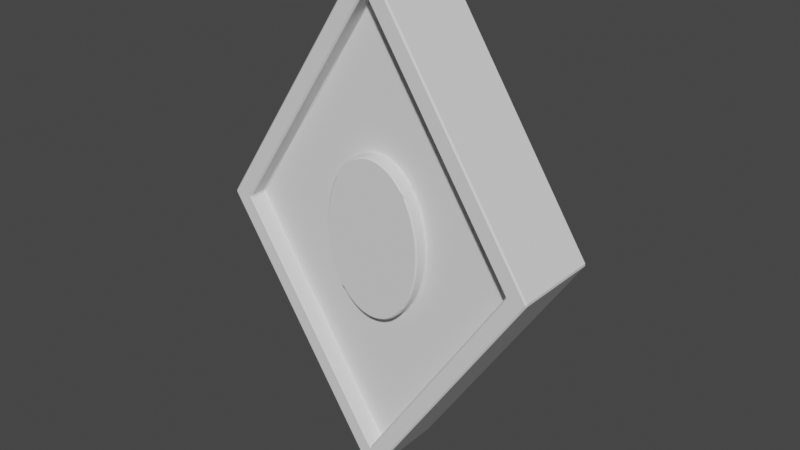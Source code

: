 # Source: coins.blend  (saved by Blender 2.83.18; exported with 4.5.12 LTS)
import bpy
from mathutils import Matrix  # noqa: F401  (used for matrix-valued properties, if any)

bpy.ops.wm.read_factory_settings(use_empty=True)
scene = bpy.context.scene
scene.name = 'Scene'

# ---- world
world_world = bpy.data.worlds.new('World'); scene.world = world_world
world_world.use_nodes = True; world_world.node_tree.nodes.clear()
_N = world_world.node_tree.nodes; _L = world_world.node_tree.links
n0 = _N.new('ShaderNodeOutputWorld'); n0.name = 'World Output'; n0.location = (300, 300)
n1 = _N.new('ShaderNodeBackground'); n1.name = 'Background'; n1.location = (10, 300)
n1.inputs[0].default_value = (0.05088, 0.05088, 0.05088, 1.0)
_L.new(n1.outputs[0], n0.inputs[0])
n0.is_active_output = True
world_world.color = (0.05088, 0.05088, 0.05088)
world_world.use_sun_shadow = False
world_world.sun_shadow_jitter_overblur = 0.0

# ---- meshes
me_cube = bpy.data.meshes.new('Cube')
me_cube.from_pydata([(0.9296, 0.2484, 0.0), (-3.199e-09, 0.2484, -1.414), (0.9296, -0.2484, 0.0), (-3.199e-09, -0.2484, -1.414), (-3.199e-09, 0.2484, 1.414), (-0.9296, 0.2484, 0.0), (-3.199e-09, -0.2484, 1.414), (-0.9296, -0.2484, 0.0), (-0.1549, 0.2484, -1.179), (-0.3099, 0.2484, -0.9428), (-0.4648, 0.2484, -0.7071), (-0.6197, 0.2484, -0.4714), (-0.7746, 0.2484, -0.2357), (0.7746, -0.2484, 0.2357), (0.6197, -0.2484, 0.4714), (0.4648, -0.2484, 0.7071), (0.3099, -0.2484, 0.9428), (0.1549, -0.2484, 1.179), (-0.7746, -0.2484, -0.2357), (-0.6197, -0.2484, -0.4714), (-0.4648, -0.2484, -0.7071), (-0.3099, -0.2484, -0.9428), (-0.1549, -0.2484, -1.179), (0.1549, 0.2484, 1.179), (0.3099, 0.2484, 0.9428), (0.4648, 0.2484, 0.7071), (0.6197, 0.2484, 0.4714), (0.7746, 0.2484, 0.2357), (0.7746, 0.2484, -0.2357), (0.6197, 0.2484, -0.4714), (0.4648, 0.2484, -0.7071), (0.3099, 0.2484, -0.9428), (0.1549, 0.2484, -1.179), (-0.7746, -0.2484, 0.2357), (-0.6197, -0.2484, 0.4714), (-0.4648, -0.2484, 0.7071), (-0.3099, -0.2484, 0.9428), (-0.1549, -0.2484, 1.179), (0.7746, -0.2484, -0.2357), (0.6197, -0.2484, -0.4714), (0.4648, -0.2484, -0.7071), (0.3099, -0.2484, -0.9428), (0.1549, -0.2484, -1.179), (-0.1549, 0.2484, 1.179), (-0.3099, 0.2484, 0.9428), (-0.4648, 0.2484, 0.7071), (-0.6197, 0.2484, 0.4714), (-0.7746, 0.2484, 0.2357), (-1.486e-09, 0.2484, 1.237), (-0.2033, 0.2484, 0.9279), (-0.4066, 0.2484, 0.6186), (-0.6099, 0.2484, 0.3093), (-0.8132, 0.2484, -3.722e-10), (0.2033, 0.2484, 0.9279), (-0.6099, 0.2484, -0.3093), (0.4066, 0.2484, 0.6186), (-0.4066, 0.2484, -0.6186), (0.6099, 0.2484, 0.3093), (-0.2033, 0.2484, -0.9279), (0.8132, 0.2484, -3.948e-08), (0.6099, 0.2484, -0.3093), (0.4066, 0.2484, -0.6186), (0.2033, 0.2484, -0.9279), (-2.719e-08, 0.2484, -1.237), (0.8132, -0.2484, -3.722e-10), (0.6099, -0.2484, -0.3093), (0.4066, -0.2484, -0.6186), (0.2033, -0.2484, -0.9279), (-1.486e-09, -0.2484, -1.237), (0.6099, -0.2484, 0.3093), (-0.2033, -0.2484, -0.9279), (0.4066, -0.2484, 0.6186), (-0.4066, -0.2484, -0.6186), (0.2033, -0.2484, 0.9279), (-0.6099, -0.2484, -0.3093), (-2.719e-08, -0.2484, 1.237), (-0.2033, -0.2484, 0.9279), (-0.4066, -0.2484, 0.6186), (-0.6099, -0.2484, 0.3093), (-0.8132, -0.2484, -3.948e-08), (-1.486e-09, 0.1506, 1.237), (-0.2033, 0.1506, 0.9279), (-0.4066, 0.1506, 0.6186), (-0.6099, 0.1506, 0.3093), (-0.8132, 0.1506, -3.722e-10), (0.2033, 0.1506, 0.9279), (-0.2033, 0.1506, 0.3093), (-0.6099, 0.1506, -0.3093), (0.4066, 0.1506, 0.6186), (0.2033, 0.1506, 0.3093), (-0.2033, 0.1506, -0.3093), (-0.4066, 0.1506, -0.6186), (0.6099, 0.1506, 0.3093), (0.2033, 0.1506, -0.3093), (-0.2033, 0.1506, -0.9279), (0.8132, 0.1506, -3.948e-08), (0.6099, 0.1506, -0.3093), (0.4066, 0.1506, -0.6186), (0.2033, 0.1506, -0.9279), (-2.719e-08, 0.1506, -1.237), (0.8132, -0.1506, -3.722e-10), (0.6099, -0.1506, -0.3093), (0.4066, -0.1506, -0.6186), (0.2033, -0.1506, -0.9279), (-1.486e-09, -0.1506, -1.237), (0.6099, -0.1506, 0.3093), (0.2033, -0.1506, -0.3093), (-0.2033, -0.1506, -0.9279), (0.4066, -0.1506, 0.6186), (0.2033, -0.1506, 0.3093), (-0.2033, -0.1506, -0.3093), (-0.4066, -0.1506, -0.6186), (0.2033, -0.1506, 0.9279), (-0.2033, -0.1506, 0.3093), (-0.6099, -0.1506, -0.3093), (-2.719e-08, -0.1506, 1.237), (-0.2033, -0.1506, 0.9279), (-0.4066, -0.1506, 0.6186), (-0.6099, -0.1506, 0.3093), (-0.8132, -0.1506, -3.948e-08), (-0.2033, 0.2239, 0.3093), (0.2033, 0.2239, 0.3093), (-1.434e-08, 0.2239, -3.722e-10), (-0.2033, 0.2239, -0.3093), (0.2033, 0.2239, -0.3093), (0.2033, -0.2239, -0.3093), (0.2033, -0.2239, 0.3093), (-1.486e-09, -0.2239, -1.993e-08), (-0.2033, -0.2239, -0.3093), (-0.2033, -0.2239, 0.3093), (0.2033, 0.1506, 0.3093), (-0.2033, 0.1506, 0.3093), (-0.2033, 0.1506, 0.9279), (0.2033, 0.1506, 0.9279), (0.1883, 0.1506, 0.3306), (0.1723, 0.1506, 0.3502), (0.1554, 0.1506, 0.368), (0.1378, 0.1506, 0.3839), (0.1194, 0.1506, 0.3979), (0.1005, 0.1506, 0.4098), (0.081, 0.1506, 0.4197), (0.06112, 0.1506, 0.4274), (0.04092, 0.1506, 0.433), (0.02051, 0.1506, 0.4363), (-4.912e-09, 0.1506, 0.4374), (-0.02051, 0.1506, 0.4363), (-0.04092, 0.1506, 0.433), (-0.06112, 0.1506, 0.4274), (-0.081, 0.1506, 0.4197), (-0.1005, 0.1506, 0.4098), (-0.1194, 0.1506, 0.3979), (-0.1378, 0.1506, 0.3839), (-0.1554, 0.1506, 0.368), (-0.1723, 0.1506, 0.3502), (-0.1883, 0.1506, 0.3306), (-0.2033, 0.1506, 0.3093), (-0.2033, 0.1506, -0.3093), (-0.6099, 0.1506, -0.3093), (-0.6099, 0.1506, 0.3093), (-0.2173, 0.1506, 0.2864), (-0.2302, 0.1506, 0.2621), (-0.2419, 0.1506, 0.2365), (-0.2523, 0.1506, 0.2096), (-0.2615, 0.1506, 0.1817), (-0.2694, 0.1506, 0.1529), (-0.2759, 0.1506, 0.1232), (-0.2809, 0.1506, 0.09298), (-0.2846, 0.1506, 0.06225), (-0.2868, 0.1506, 0.0312), (-0.2875, 0.1506, 3.722e-10), (-0.2868, 0.1506, -0.0312), (-0.2846, 0.1506, -0.06225), (-0.2809, 0.1506, -0.09298), (-0.2759, 0.1506, -0.1232), (-0.2694, 0.1506, -0.1529), (-0.2615, 0.1506, -0.1817), (-0.2523, 0.1506, -0.2096), (-0.2419, 0.1506, -0.2365), (-0.2302, 0.1506, -0.2621), (-0.2173, 0.1506, -0.2864), (0.2033, 0.1506, -0.3093), (0.2033, 0.1506, 0.3093), (0.6099, 0.1506, 0.3093), (0.6099, 0.1506, -0.3093), (0.2173, 0.1506, -0.2864), (0.2302, 0.1506, -0.2621), (0.2419, 0.1506, -0.2365), (0.2523, 0.1506, -0.2096), (0.2615, 0.1506, -0.1817), (0.2694, 0.1506, -0.1529), (0.2759, 0.1506, -0.1232), (0.2809, 0.1506, -0.09298), (0.2846, 0.1506, -0.06225), (0.2868, 0.1506, -0.0312), (0.2875, 0.1506, -2.478e-08), (0.2868, 0.1506, 0.0312), (0.2846, 0.1506, 0.06225), (0.2809, 0.1506, 0.09298), (0.2759, 0.1506, 0.1232), (0.2694, 0.1506, 0.1529), (0.2615, 0.1506, 0.1817), (0.2523, 0.1506, 0.2096), (0.2419, 0.1506, 0.2365), (0.2302, 0.1506, 0.2621), (0.2173, 0.1506, 0.2864), (-0.2033, 0.1506, -0.3093), (0.2033, 0.1506, -0.3093), (0.2033, 0.1506, -0.9279), (-0.2033, 0.1506, -0.9279), (-0.1883, 0.1506, -0.3306), (-0.1723, 0.1506, -0.3502), (-0.1554, 0.1506, -0.368), (-0.1378, 0.1506, -0.3839), (-0.1194, 0.1506, -0.3979), (-0.1005, 0.1506, -0.4098), (-0.081, 0.1506, -0.4197), (-0.06112, 0.1506, -0.4274), (-0.04092, 0.1506, -0.433), (-0.02051, 0.1506, -0.4363), (-1.165e-08, 0.1506, -0.4374), (0.02051, 0.1506, -0.4363), (0.04092, 0.1506, -0.433), (0.06112, 0.1506, -0.4274), (0.081, 0.1506, -0.4197), (0.1005, 0.1506, -0.4098), (0.1194, 0.1506, -0.3979), (0.1378, 0.1506, -0.3839), (0.1554, 0.1506, -0.368), (0.1723, 0.1506, -0.3502), (0.1883, 0.1506, -0.3306), (0.2033, -0.1506, 0.3093), (0.2033, -0.1506, -0.3093), (0.6099, -0.1506, -0.3093), (0.6099, -0.1506, 0.3093), (0.2173, -0.1506, 0.2864), (0.2302, -0.1506, 0.2621), (0.2419, -0.1506, 0.2365), (0.2523, -0.1506, 0.2096), (0.2615, -0.1506, 0.1817), (0.2694, -0.1506, 0.1529), (0.2759, -0.1506, 0.1232), (0.2809, -0.1506, 0.09298), (0.2846, -0.1506, 0.06225), (0.2868, -0.1506, 0.0312), (0.2875, -0.1506, -1.453e-08), (0.2868, -0.1506, -0.0312), (0.2846, -0.1506, -0.06225), (0.2809, -0.1506, -0.09298), (0.2759, -0.1506, -0.1232), (0.2694, -0.1506, -0.1529), (0.2615, -0.1506, -0.1817), (0.2523, -0.1506, -0.2096), (0.2419, -0.1506, -0.2365), (0.2302, -0.1506, -0.2621), (0.2173, -0.1506, -0.2864), (0.2033, -0.1506, -0.3093), (-0.2033, -0.1506, -0.3093), (-0.2033, -0.1506, -0.9279), (0.2033, -0.1506, -0.9279), (0.1883, -0.1506, -0.3306), (0.1723, -0.1506, -0.3502), (0.1554, -0.1506, -0.368), (0.1378, -0.1506, -0.3839), (0.1194, -0.1506, -0.3979), (0.1005, -0.1506, -0.4098), (0.081, -0.1506, -0.4197), (0.06112, -0.1506, -0.4274), (0.04092, -0.1506, -0.433), (0.02051, -0.1506, -0.4363), (4.883e-09, -0.1506, -0.4374), (-0.02051, -0.1506, -0.4363), (-0.04092, -0.1506, -0.433), (-0.06112, -0.1506, -0.4274), (-0.081, -0.1506, -0.4197), (-0.1005, -0.1506, -0.4098), (-0.1194, -0.1506, -0.3979), (-0.1378, -0.1506, -0.3839), (-0.1554, -0.1506, -0.368), (-0.1723, -0.1506, -0.3502), (-0.1883, -0.1506, -0.3306), (-0.2033, -0.1506, 0.3093), (0.2033, -0.1506, 0.3093), (0.2033, -0.1506, 0.9279), (-0.2033, -0.1506, 0.9279), (-0.1883, -0.1506, 0.3306), (-0.1723, -0.1506, 0.3502), (-0.1554, -0.1506, 0.368), (-0.1378, -0.1506, 0.3839), (-0.1194, -0.1506, 0.3979), (-0.1005, -0.1506, 0.4098), (-0.081, -0.1506, 0.4197), (-0.06112, -0.1506, 0.4274), (-0.04092, -0.1506, 0.433), (-0.02051, -0.1506, 0.4363), (-2.144e-08, -0.1506, 0.4374), (0.02051, -0.1506, 0.4363), (0.04092, -0.1506, 0.433), (0.06112, -0.1506, 0.4274), (0.081, -0.1506, 0.4197), (0.1005, -0.1506, 0.4098), (0.1194, -0.1506, 0.3979), (0.1378, -0.1506, 0.3839), (0.1554, -0.1506, 0.368), (0.1723, -0.1506, 0.3502), (0.1883, -0.1506, 0.3306), (-0.2033, -0.1506, -0.3093), (-0.2033, -0.1506, 0.3093), (-0.6099, -0.1506, 0.3093), (-0.6099, -0.1506, -0.3093), (-0.2173, -0.1506, -0.2864), (-0.2302, -0.1506, -0.2621), (-0.2419, -0.1506, -0.2365), (-0.2523, -0.1506, -0.2096), (-0.2615, -0.1506, -0.1817), (-0.2694, -0.1506, -0.1529), (-0.2759, -0.1506, -0.1232), (-0.2809, -0.1506, -0.09298), (-0.2846, -0.1506, -0.06225), (-0.2868, -0.1506, -0.0312), (-0.2875, -0.1506, -3.968e-08), (-0.2868, -0.1506, 0.0312), (-0.2846, -0.1506, 0.06225), (-0.2809, -0.1506, 0.09298), (-0.2759, -0.1506, 0.1232), (-0.2694, -0.1506, 0.1529), (-0.2615, -0.1506, 0.1817), (-0.2523, -0.1506, 0.2096), (-0.2419, -0.1506, 0.2365), (-0.2302, -0.1506, 0.2621), (-0.2173, -0.1506, 0.2864), (-0.2033, 0.2239, 0.3093), (0.2033, 0.2239, 0.3093), (-0.1883, 0.2239, 0.3306), (-0.1723, 0.2239, 0.3502), (-0.1554, 0.2239, 0.368), (-0.1378, 0.2239, 0.3839), (-0.1194, 0.2239, 0.3979), (-0.1005, 0.2239, 0.4098), (-0.081, 0.2239, 0.4197), (-0.06112, 0.2239, 0.4274), (-0.04092, 0.2239, 0.433), (-0.02051, 0.2239, 0.4363), (-4.912e-09, 0.2239, 0.4374), (0.02051, 0.2239, 0.4363), (0.04092, 0.2239, 0.433), (0.06112, 0.2239, 0.4274), (0.081, 0.2239, 0.4197), (0.1005, 0.2239, 0.4098), (0.1194, 0.2239, 0.3979), (0.1378, 0.2239, 0.3839), (0.1554, 0.2239, 0.368), (0.1723, 0.2239, 0.3502), (0.1883, 0.2239, 0.3306), (-0.2033, 0.2239, -0.3093), (-0.2033, 0.2239, 0.3093), (-0.2173, 0.2239, -0.2864), (-0.2302, 0.2239, -0.2621), (-0.2419, 0.2239, -0.2365), (-0.2523, 0.2239, -0.2096), (-0.2615, 0.2239, -0.1817), (-0.2694, 0.2239, -0.1529), (-0.2759, 0.2239, -0.1232), (-0.2809, 0.2239, -0.09298), (-0.2846, 0.2239, -0.06225), (-0.2868, 0.2239, -0.0312), (-0.2875, 0.2239, 3.722e-10), (-0.2868, 0.2239, 0.0312), (-0.2846, 0.2239, 0.06225), (-0.2809, 0.2239, 0.09298), (-0.2759, 0.2239, 0.1232), (-0.2694, 0.2239, 0.1529), (-0.2615, 0.2239, 0.1817), (-0.2523, 0.2239, 0.2096), (-0.2419, 0.2239, 0.2365), (-0.2302, 0.2239, 0.2621), (-0.2173, 0.2239, 0.2864), (0.2033, 0.2239, 0.3093), (0.2033, 0.2239, -0.3093), (0.2173, 0.2239, 0.2864), (0.2302, 0.2239, 0.2621), (0.2419, 0.2239, 0.2365), (0.2523, 0.2239, 0.2096), (0.2615, 0.2239, 0.1817), (0.2694, 0.2239, 0.1529), (0.2759, 0.2239, 0.1232), (0.2809, 0.2239, 0.09298), (0.2846, 0.2239, 0.06225), (0.2868, 0.2239, 0.0312), (0.2875, 0.2239, -2.478e-08), (0.2868, 0.2239, -0.0312), (0.2846, 0.2239, -0.06225), (0.2809, 0.2239, -0.09298), (0.2759, 0.2239, -0.1232), (0.2694, 0.2239, -0.1529), (0.2615, 0.2239, -0.1817), (0.2523, 0.2239, -0.2096), (0.2419, 0.2239, -0.2365), (0.2302, 0.2239, -0.2621), (0.2173, 0.2239, -0.2864), (0.2033, 0.2239, -0.3093), (-0.2033, 0.2239, -0.3093), (0.1883, 0.2239, -0.3306), (0.1723, 0.2239, -0.3502), (0.1554, 0.2239, -0.368), (0.1378, 0.2239, -0.3839), (0.1194, 0.2239, -0.3979), (0.1005, 0.2239, -0.4098), (0.081, 0.2239, -0.4197), (0.06112, 0.2239, -0.4274), (0.04092, 0.2239, -0.433), (0.02051, 0.2239, -0.4363), (-1.165e-08, 0.2239, -0.4374), (-0.02051, 0.2239, -0.4363), (-0.04092, 0.2239, -0.433), (-0.06112, 0.2239, -0.4274), (-0.081, 0.2239, -0.4197), (-0.1005, 0.2239, -0.4098), (-0.1194, 0.2239, -0.3979), (-0.1378, 0.2239, -0.3839), (-0.1554, 0.2239, -0.368), (-0.1723, 0.2239, -0.3502), (-0.1883, 0.2239, -0.3306), (0.2033, -0.2239, -0.3093), (0.2033, -0.2239, 0.3093), (0.2173, -0.2239, -0.2864), (0.2302, -0.2239, -0.2621), (0.2419, -0.2239, -0.2365), (0.2523, -0.2239, -0.2096), (0.2615, -0.2239, -0.1817), (0.2694, -0.2239, -0.1529), (0.2759, -0.2239, -0.1232), (0.2809, -0.2239, -0.09298), (0.2846, -0.2239, -0.06225), (0.2868, -0.2239, -0.0312), (0.2875, -0.2239, -1.453e-08), (0.2868, -0.2239, 0.0312), (0.2846, -0.2239, 0.06225), (0.2809, -0.2239, 0.09298), (0.2759, -0.2239, 0.1232), (0.2694, -0.2239, 0.1529), (0.2615, -0.2239, 0.1817), (0.2523, -0.2239, 0.2096), (0.2419, -0.2239, 0.2365), (0.2302, -0.2239, 0.2621), (0.2173, -0.2239, 0.2864), (-0.2033, -0.2239, -0.3093), (0.2033, -0.2239, -0.3093), (-0.1883, -0.2239, -0.3306), (-0.1723, -0.2239, -0.3502), (-0.1554, -0.2239, -0.368), (-0.1378, -0.2239, -0.3839), (-0.1194, -0.2239, -0.3979), (-0.1005, -0.2239, -0.4098), (-0.081, -0.2239, -0.4197), (-0.06112, -0.2239, -0.4274), (-0.04092, -0.2239, -0.433), (-0.02051, -0.2239, -0.4363), (4.883e-09, -0.2239, -0.4374), (0.02051, -0.2239, -0.4363), (0.04092, -0.2239, -0.433), (0.06112, -0.2239, -0.4274), (0.081, -0.2239, -0.4197), (0.1005, -0.2239, -0.4098), (0.1194, -0.2239, -0.3979), (0.1378, -0.2239, -0.3839), (0.1554, -0.2239, -0.368), (0.1723, -0.2239, -0.3502), (0.1883, -0.2239, -0.3306), (0.2033, -0.2239, 0.3093), (-0.2033, -0.2239, 0.3093), (0.1883, -0.2239, 0.3306), (0.1723, -0.2239, 0.3502), (0.1554, -0.2239, 0.368), (0.1378, -0.2239, 0.3839), (0.1194, -0.2239, 0.3979), (0.1005, -0.2239, 0.4098), (0.081, -0.2239, 0.4197), (0.06112, -0.2239, 0.4274), (0.04092, -0.2239, 0.433), (0.02051, -0.2239, 0.4363), (-2.144e-08, -0.2239, 0.4374), (-0.02051, -0.2239, 0.4363), (-0.04092, -0.2239, 0.433), (-0.06112, -0.2239, 0.4274), (-0.081, -0.2239, 0.4197), (-0.1005, -0.2239, 0.4098), (-0.1194, -0.2239, 0.3979), (-0.1378, -0.2239, 0.3839), (-0.1554, -0.2239, 0.368), (-0.1723, -0.2239, 0.3502), (-0.1883, -0.2239, 0.3306), (-0.2033, -0.2239, 0.3093), (-0.2033, -0.2239, -0.3093), (-0.2173, -0.2239, 0.2864), (-0.2302, -0.2239, 0.2621), (-0.2419, -0.2239, 0.2365), (-0.2523, -0.2239, 0.2096), (-0.2615, -0.2239, 0.1817), (-0.2694, -0.2239, 0.1529), (-0.2759, -0.2239, 0.1232), (-0.2809, -0.2239, 0.09298), (-0.2846, -0.2239, 0.06225), (-0.2868, -0.2239, 0.0312), (-0.2875, -0.2239, -3.968e-08), (-0.2868, -0.2239, -0.0312), (-0.2846, -0.2239, -0.06225), (-0.2809, -0.2239, -0.09298), (-0.2759, -0.2239, -0.1232), (-0.2694, -0.2239, -0.1529), (-0.2615, -0.2239, -0.1817), (-0.2523, -0.2239, -0.2096), (-0.2419, -0.2239, -0.2365), (-0.2302, -0.2239, -0.2621), (-0.2173, -0.2239, -0.2864)], [], [(23, 4, 6, 17), (75, 17, 6, 37), (37, 6, 4, 43), (8, 1, 3, 22), (28, 0, 2, 38), (59, 27, 0, 28), (43, 4, 23, 48), (48, 23, 24, 53), (53, 24, 25, 55), (55, 25, 26, 57), (57, 26, 27, 59), (5, 12, 18, 7), (12, 11, 19, 18), (11, 10, 20, 19), (10, 9, 21, 20), (9, 8, 22, 21), (38, 2, 13, 64), (64, 13, 14, 69), (69, 14, 15, 71), (71, 15, 16, 73), (73, 16, 17, 75), (0, 27, 13, 2), (27, 26, 14, 13), (26, 25, 15, 14), (25, 24, 16, 15), (24, 23, 17, 16), (19, 74, 79, 18), (59, 60, 96, 95), (76, 77, 117, 116), (72, 70, 107, 111), (75, 76, 116, 115), (20, 72, 74, 19), (71, 73, 112, 108), (56, 54, 87, 91), (52, 51, 83, 84), (55, 57, 92, 88), (21, 70, 72, 20), (51, 50, 82, 83), (68, 67, 103, 104), (50, 49, 81, 82), (64, 69, 105, 100), (22, 68, 70, 21), (74, 72, 111, 114), (67, 66, 102, 103), (49, 48, 80, 81), (73, 75, 115, 112), (3, 42, 68, 22), (42, 41, 67, 68), (41, 40, 66, 67), (40, 39, 65, 66), (39, 38, 64, 65), (9, 58, 63, 8), (66, 65, 101, 102), (48, 53, 85, 80), (58, 56, 91, 94), (65, 64, 100, 101), (10, 56, 58, 9), (57, 59, 95, 92), (70, 68, 104, 107), (62, 63, 99, 98), (69, 71, 108, 105), (11, 54, 56, 10), (79, 74, 114, 119), (61, 62, 98, 97), (54, 52, 84, 87), (78, 79, 119, 118), (12, 52, 54, 11), (60, 61, 97, 96), (53, 55, 88, 85), (63, 58, 94, 99), (77, 78, 118, 117), (5, 47, 52, 12), (47, 46, 51, 52), (46, 45, 50, 51), (45, 44, 49, 50), (44, 43, 48, 49), (8, 63, 32, 1), (63, 62, 31, 32), (62, 61, 30, 31), (61, 60, 29, 30), (60, 59, 28, 29), (1, 32, 42, 3), (32, 31, 41, 42), (31, 30, 40, 41), (30, 29, 39, 40), (29, 28, 38, 39), (7, 33, 47, 5), (33, 34, 46, 47), (34, 35, 45, 46), (35, 36, 44, 45), (36, 37, 43, 44), (18, 79, 33, 7), (79, 78, 34, 33), (78, 77, 35, 34), (77, 76, 36, 35), (76, 75, 37, 36), (305, 110, 128, 492), (111, 110, 305, 308, 114), (113, 306, 491, 129), (280, 113, 129, 469), (114, 308, 307, 118, 119), (93, 206, 399, 124), (255, 106, 125, 446), (109, 281, 468, 126), (103, 102, 106, 255, 258), (101, 100, 105, 233, 232), (109, 108, 112, 282, 281), (102, 101, 232, 231, 106), (107, 257, 256, 110, 111), (110, 256, 445, 128), (230, 109, 126, 423), (106, 231, 422, 125), (205, 90, 123, 400), (91, 90, 205, 208, 94), (89, 181, 376, 121), (180, 93, 124, 377), (94, 208, 207, 98, 99), (207, 206, 93, 97, 98), (83, 82, 86, 155, 158), (183, 182, 92, 95, 96), (89, 88, 92, 182, 181), (84, 83, 158, 157, 87), (93, 180, 183, 96, 97), (82, 81, 132, 131, 86), (90, 156, 353, 123), (155, 86, 120, 354), (86, 131, 330, 120), (130, 133, 85, 88, 89), (128, 127, 129, 491, 493, 494, 495, 496, 497, 498, 499, 500, 501, 502, 503, 504, 505, 506, 507, 508, 509, 510, 511, 512, 513, 492), (127, 126, 468, 470, 471, 472, 473, 474, 475, 476, 477, 478, 479, 480, 481, 482, 483, 484, 485, 486, 487, 488, 489, 490, 469, 129), (445, 447, 448, 449, 450, 451, 452, 453, 454, 455, 456, 457, 458, 459, 460, 461, 462, 463, 464, 465, 466, 467, 446, 125, 127, 128), (125, 422, 424, 425, 426, 427, 428, 429, 430, 431, 432, 433, 434, 435, 436, 437, 438, 439, 440, 441, 442, 443, 444, 423, 126, 127), (123, 122, 124, 399, 401, 402, 403, 404, 405, 406, 407, 408, 409, 410, 411, 412, 413, 414, 415, 416, 417, 418, 419, 420, 421, 400), (122, 121, 376, 378, 379, 380, 381, 382, 383, 384, 385, 386, 387, 388, 389, 390, 391, 392, 393, 394, 395, 396, 397, 398, 377, 124), (353, 355, 356, 357, 358, 359, 360, 361, 362, 363, 364, 365, 366, 367, 368, 369, 370, 371, 372, 373, 374, 375, 354, 120, 122, 123), (120, 330, 332, 333, 334, 335, 336, 337, 338, 339, 340, 341, 342, 343, 344, 345, 346, 347, 348, 349, 350, 351, 352, 331, 121, 122), (230, 233, 105, 108, 109), (113, 280, 283, 116, 117), (283, 282, 112, 115, 116), (104, 103, 258, 257, 107), (87, 157, 156, 90, 91), (307, 306, 113, 117, 118), (130, 89, 121, 331), (130, 134, 135, 136, 137, 138, 139, 140, 141, 142, 143, 144, 145, 146, 147, 148, 149, 150, 151, 152, 153, 154, 131, 132, 133), (155, 159, 160, 161, 162, 163, 164, 165, 166, 167, 168, 169, 170, 171, 172, 173, 174, 175, 176, 177, 178, 179, 156, 157, 158), (180, 184, 185, 186, 187, 188, 189, 190, 191, 192, 193, 194, 195, 196, 197, 198, 199, 200, 201, 202, 203, 204, 181, 182, 183), (205, 209, 210, 211, 212, 213, 214, 215, 216, 217, 218, 219, 220, 221, 222, 223, 224, 225, 226, 227, 228, 229, 206, 207, 208), (230, 234, 235, 236, 237, 238, 239, 240, 241, 242, 243, 244, 245, 246, 247, 248, 249, 250, 251, 252, 253, 254, 231, 232, 233), (255, 259, 260, 261, 262, 263, 264, 265, 266, 267, 268, 269, 270, 271, 272, 273, 274, 275, 276, 277, 278, 279, 256, 257, 258), (280, 284, 285, 286, 287, 288, 289, 290, 291, 292, 293, 294, 295, 296, 297, 298, 299, 300, 301, 302, 303, 304, 281, 282, 283), (305, 309, 310, 311, 312, 313, 314, 315, 316, 317, 318, 319, 320, 321, 322, 323, 324, 325, 326, 327, 328, 329, 306, 307, 308), (255, 446, 467, 259), (259, 467, 466, 260), (260, 466, 465, 261), (261, 465, 464, 262), (262, 464, 463, 263), (263, 463, 462, 264), (264, 462, 461, 265), (265, 461, 460, 266), (266, 460, 459, 267), (267, 459, 458, 268), (268, 458, 457, 269), (269, 457, 456, 270), (270, 456, 455, 271), (271, 455, 454, 272), (272, 454, 453, 273), (273, 453, 452, 274), (274, 452, 451, 275), (275, 451, 450, 276), (276, 450, 449, 277), (277, 449, 448, 278), (278, 448, 447, 279), (279, 447, 445, 256), (205, 400, 421, 209), (209, 421, 420, 210), (210, 420, 419, 211), (211, 419, 418, 212), (212, 418, 417, 213), (213, 417, 416, 214), (214, 416, 415, 215), (215, 415, 414, 216), (216, 414, 413, 217), (217, 413, 412, 218), (218, 412, 411, 219), (219, 411, 410, 220), (220, 410, 409, 221), (221, 409, 408, 222), (222, 408, 407, 223), (223, 407, 406, 224), (224, 406, 405, 225), (225, 405, 404, 226), (226, 404, 403, 227), (227, 403, 402, 228), (228, 402, 401, 229), (229, 401, 399, 206), (330, 131, 154, 332), (332, 154, 153, 333), (333, 153, 152, 334), (334, 152, 151, 335), (335, 151, 150, 336), (336, 150, 149, 337), (337, 149, 148, 338), (338, 148, 147, 339), (339, 147, 146, 340), (340, 146, 145, 341), (341, 145, 144, 342), (342, 144, 143, 343), (343, 143, 142, 344), (344, 142, 141, 345), (345, 141, 140, 346), (346, 140, 139, 347), (347, 139, 138, 348), (348, 138, 137, 349), (349, 137, 136, 350), (350, 136, 135, 351), (351, 135, 134, 352), (352, 134, 130, 331), (353, 156, 179, 355), (355, 179, 178, 356), (356, 178, 177, 357), (357, 177, 176, 358), (358, 176, 175, 359), (359, 175, 174, 360), (360, 174, 173, 361), (361, 173, 172, 362), (362, 172, 171, 363), (363, 171, 170, 364), (364, 170, 169, 365), (365, 169, 168, 366), (366, 168, 167, 367), (367, 167, 166, 368), (368, 166, 165, 369), (369, 165, 164, 370), (370, 164, 163, 371), (371, 163, 162, 372), (372, 162, 161, 373), (373, 161, 160, 374), (374, 160, 159, 375), (375, 159, 155, 354), (376, 181, 204, 378), (378, 204, 203, 379), (379, 203, 202, 380), (380, 202, 201, 381), (381, 201, 200, 382), (382, 200, 199, 383), (383, 199, 198, 384), (384, 198, 197, 385), (385, 197, 196, 386), (386, 196, 195, 387), (387, 195, 194, 388), (388, 194, 193, 389), (389, 193, 192, 390), (390, 192, 191, 391), (391, 191, 190, 392), (392, 190, 189, 393), (393, 189, 188, 394), (394, 188, 187, 395), (395, 187, 186, 396), (396, 186, 185, 397), (397, 185, 184, 398), (398, 184, 180, 377), (422, 231, 254, 424), (424, 254, 253, 425), (425, 253, 252, 426), (426, 252, 251, 427), (427, 251, 250, 428), (428, 250, 249, 429), (429, 249, 248, 430), (430, 248, 247, 431), (431, 247, 246, 432), (432, 246, 245, 433), (433, 245, 244, 434), (434, 244, 243, 435), (435, 243, 242, 436), (436, 242, 241, 437), (437, 241, 240, 438), (438, 240, 239, 439), (439, 239, 238, 440), (440, 238, 237, 441), (441, 237, 236, 442), (442, 236, 235, 443), (443, 235, 234, 444), (444, 234, 230, 423), (491, 306, 329, 493), (493, 329, 328, 494), (494, 328, 327, 495), (495, 327, 326, 496), (496, 326, 325, 497), (497, 325, 324, 498), (498, 324, 323, 499), (499, 323, 322, 500), (500, 322, 321, 501), (501, 321, 320, 502), (502, 320, 319, 503), (503, 319, 318, 504), (504, 318, 317, 505), (505, 317, 316, 506), (506, 316, 315, 507), (507, 315, 314, 508), (508, 314, 313, 509), (509, 313, 312, 510), (510, 312, 311, 511), (511, 311, 310, 512), (512, 310, 309, 513), (513, 309, 305, 492), (468, 281, 304, 470), (470, 304, 303, 471), (471, 303, 302, 472), (472, 302, 301, 473), (473, 301, 300, 474), (474, 300, 299, 475), (475, 299, 298, 476), (476, 298, 297, 477), (477, 297, 296, 478), (478, 296, 295, 479), (479, 295, 294, 480), (480, 294, 293, 481), (481, 293, 292, 482), (482, 292, 291, 483), (483, 291, 290, 484), (484, 290, 289, 485), (485, 289, 288, 486), (486, 288, 287, 487), (487, 287, 286, 488), (488, 286, 285, 489), (489, 285, 284, 490), (490, 284, 280, 469), (81, 80, 85, 133, 132)])
_uv = me_cube.uv_layers.new(name='UVMap')
_uv.uv.foreach_set('vector', [0.8333, 0.5, 0.875, 0.5, 0.875, 0.75, 0.8333, 0.75, 0.5833, 0.9583, 0.625, 0.9583, 0.625, 1.0, 0.5833, 1.0, 0.5833, 0.0, 0.625, 0.0, 0.625, 0.25, 0.5833, 0.25, 0.3333, 0.5, 0.375, 0.5, 0.375, 0.75, 0.3333, 0.75, 0.5833, 0.5, 0.625, 0.5, 0.625, 0.75, 0.5833, 0.75, 0.5833, 0.4583, 0.625, 0.4583, 0.625, 0.5, 0.5833, 0.5, 0.5833, 0.25, 0.625, 0.25, 0.625, 0.2917, 0.5833, 0.2917, 0.5833, 0.2917, 0.625, 0.2917, 0.625, 0.3333, 0.5833, 0.3333, 0.5833, 0.3333, 0.625, 0.3333, 0.625, 0.375, 0.5833, 0.375, 0.5833, 0.375, 0.625, 0.375, 0.625, 0.4167, 0.5833, 0.4167, 0.5833, 0.4167, 0.625, 0.4167, 0.625, 0.4583, 0.5833, 0.4583, 0.125, 0.5, 0.1667, 0.5, 0.1667, 0.75, 0.125, 0.75, 0.1667, 0.5, 0.2083, 0.5, 0.2083, 0.75, 0.1667, 0.75, 0.2083, 0.5, 0.25, 0.5, 0.25, 0.75, 0.2083, 0.75, 0.25, 0.5, 0.2917, 0.5, 0.2917, 0.75, 0.25, 0.75, 0.2917, 0.5, 0.3333, 0.5, 0.3333, 0.75, 0.2917, 0.75, 0.5833, 0.75, 0.625, 0.75, 0.625, 0.7917, 0.5833, 0.7917, 0.5833, 0.7917, 0.625, 0.7917, 0.625, 0.8333, 0.5833, 0.8333, 0.5833, 0.8333, 0.625, 0.8333, 0.625, 0.875, 0.5833, 0.875, 0.5833, 0.875, 0.625, 0.875, 0.625, 0.9167, 0.5833, 0.9167, 0.5833, 0.9167, 0.625, 0.9167, 0.625, 0.9583, 0.5833, 0.9583, 0.625, 0.5, 0.6667, 0.5, 0.6667, 0.75, 0.625, 0.75, 0.6667, 0.5, 0.7083, 0.5, 0.7083, 0.75, 0.6667, 0.75, 0.7083, 0.5, 0.75, 0.5, 0.75, 0.75, 0.7083, 0.75, 0.75, 0.5, 0.7917, 0.5, 0.7917, 0.75, 0.75, 0.75, 0.7917, 0.5, 0.8333, 0.5, 0.8333, 0.75, 0.7917, 0.75, 0.375, 0.9167, 0.4167, 0.9167, 0.4167, 0.9583, 0.375, 0.9583, 0.5833, 0.4583, 0.5417, 0.4583, 0.5417, 0.4583, 0.5833, 0.4583, 0.5417, 0.9583, 0.5, 0.9583, 0.5, 0.9583, 0.5417, 0.9583, 0.4167, 0.875, 0.4167, 0.8333, 0.4167, 0.8333, 0.4167, 0.875, 0.5833, 0.9583, 0.5417, 0.9583, 0.5417, 0.9583, 0.5833, 0.9583, 0.375, 0.875, 0.4167, 0.875, 0.4167, 0.9167, 0.375, 0.9167, 0.5833, 0.875, 0.5833, 0.9167, 0.5833, 0.9167, 0.5833, 0.875, 0.4167, 0.375, 0.4167, 0.3333, 0.4167, 0.3333, 0.4167, 0.375, 0.4167, 0.2917, 0.4583, 0.2917, 0.4583, 0.2917, 0.4167, 0.2917, 0.5833, 0.375, 0.5833, 0.4167, 0.5833, 0.4167, 0.5833, 0.375, 0.375, 0.8333, 0.4167, 0.8333, 0.4167, 0.875, 0.375, 0.875, 0.4583, 0.2917, 0.5, 0.2917, 0.5, 0.2917, 0.4583, 0.2917, 0.4167, 0.7917, 0.4583, 0.7917, 0.4583, 0.7917, 0.4167, 0.7917, 0.5, 0.2917, 0.5417, 0.2917, 0.5417, 0.2917, 0.5, 0.2917, 0.5833, 0.7917, 0.5833, 0.8333, 0.5833, 0.8333, 0.5833, 0.7917, 0.375, 0.7917, 0.4167, 0.7917, 0.4167, 0.8333, 0.375, 0.8333, 0.4167, 0.9167, 0.4167, 0.875, 0.4167, 0.875, 0.4167, 0.9167, 0.4583, 0.7917, 0.5, 0.7917, 0.5, 0.7917, 0.4583, 0.7917, 0.5417, 0.2917, 0.5833, 0.2917, 0.5833, 0.2917, 0.5417, 0.2917, 0.5833, 0.9167, 0.5833, 0.9583, 0.5833, 0.9583, 0.5833, 0.9167, 0.375, 0.75, 0.4167, 0.75, 0.4167, 0.7917, 0.375, 0.7917, 0.4167, 0.75, 0.4583, 0.75, 0.4583, 0.7917, 0.4167, 0.7917, 0.4583, 0.75, 0.5, 0.75, 0.5, 0.7917, 0.4583, 0.7917, 0.5, 0.75, 0.5417, 0.75, 0.5417, 0.7917, 0.5, 0.7917, 0.5417, 0.75, 0.5833, 0.75, 0.5833, 0.7917, 0.5417, 0.7917, 0.375, 0.4167, 0.4167, 0.4167, 0.4167, 0.4583, 0.375, 0.4583, 0.5, 0.7917, 0.5417, 0.7917, 0.5417, 0.7917, 0.5, 0.7917, 0.5833, 0.2917, 0.5833, 0.3333, 0.5833, 0.3333, 0.5833, 0.2917, 0.4167, 0.4167, 0.4167, 0.375, 0.4167, 0.375, 0.4167, 0.4167, 0.5417, 0.7917, 0.5833, 0.7917, 0.5833, 0.7917, 0.5417, 0.7917, 0.375, 0.375, 0.4167, 0.375, 0.4167, 0.4167, 0.375, 0.4167, 0.5833, 0.4167, 0.5833, 0.4583, 0.5833, 0.4583, 0.5833, 0.4167, 0.4167, 0.8333, 0.4167, 0.7917, 0.4167, 0.7917, 0.4167, 0.8333, 0.4583, 0.4583, 0.4167, 0.4583, 0.4167, 0.4583, 0.4583, 0.4583, 0.5833, 0.8333, 0.5833, 0.875, 0.5833, 0.875, 0.5833, 0.8333, 0.375, 0.3333, 0.4167, 0.3333, 0.4167, 0.375, 0.375, 0.375, 0.4167, 0.9583, 0.4167, 0.9167, 0.4167, 0.9167, 0.4167, 0.9583, 0.5, 0.4583, 0.4583, 0.4583, 0.4583, 0.4583, 0.5, 0.4583, 0.4167, 0.3333, 0.4167, 0.2917, 0.4167, 0.2917, 0.4167, 0.3333, 0.4583, 0.9583, 0.4167, 0.9583, 0.4167, 0.9583, 0.4583, 0.9583, 0.375, 0.2917, 0.4167, 0.2917, 0.4167, 0.3333, 0.375, 0.3333, 0.5417, 0.4583, 0.5, 0.4583, 0.5, 0.4583, 0.5417, 0.4583, 0.5833, 0.3333, 0.5833, 0.375, 0.5833, 0.375, 0.5833, 0.3333, 0.4167, 0.4583, 0.4167, 0.4167, 0.4167, 0.4167, 0.4167, 0.4583, 0.5, 0.9583, 0.4583, 0.9583, 0.4583, 0.9583, 0.5, 0.9583, 0.375, 0.25, 0.4167, 0.25, 0.4167, 0.2917, 0.375, 0.2917, 0.4167, 0.25, 0.4583, 0.25, 0.4583, 0.2917, 0.4167, 0.2917, 0.4583, 0.25, 0.5, 0.25, 0.5, 0.2917, 0.4583, 0.2917, 0.5, 0.25, 0.5417, 0.25, 0.5417, 0.2917, 0.5, 0.2917, 0.5417, 0.25, 0.5833, 0.25, 0.5833, 0.2917, 0.5417, 0.2917, 0.375, 0.4583, 0.4167, 0.4583, 0.4167, 0.5, 0.375, 0.5, 0.4167, 0.4583, 0.4583, 0.4583, 0.4583, 0.5, 0.4167, 0.5, 0.4583, 0.4583, 0.5, 0.4583, 0.5, 0.5, 0.4583, 0.5, 0.5, 0.4583, 0.5417, 0.4583, 0.5417, 0.5, 0.5, 0.5, 0.5417, 0.4583, 0.5833, 0.4583, 0.5833, 0.5, 0.5417, 0.5, 0.375, 0.5, 0.4167, 0.5, 0.4167, 0.75, 0.375, 0.75, 0.4167, 0.5, 0.4583, 0.5, 0.4583, 0.75, 0.4167, 0.75, 0.4583, 0.5, 0.5, 0.5, 0.5, 0.75, 0.4583, 0.75, 0.5, 0.5, 0.5417, 0.5, 0.5417, 0.75, 0.5, 0.75, 0.5417, 0.5, 0.5833, 0.5, 0.5833, 0.75, 0.5417, 0.75, 0.375, 0.0, 0.4167, 0.0, 0.4167, 0.25, 0.375, 0.25, 0.4167, 0.0, 0.4583, 0.0, 0.4583, 0.25, 0.4167, 0.25, 0.4583, 0.0, 0.5, 0.0, 0.5, 0.25, 0.4583, 0.25, 0.5, 0.0, 0.5417, 0.0, 0.5417, 0.25, 0.5, 0.25, 0.5417, 0.0, 0.5833, 0.0, 0.5833, 0.25, 0.5417, 0.25, 0.375, 0.9583, 0.4167, 0.9583, 0.4167, 1.0, 0.375, 1.0, 0.4167, 0.9583, 0.4583, 0.9583, 0.4583, 1.0, 0.4167, 1.0, 0.4583, 0.9583, 0.5, 0.9583, 0.5, 1.0, 0.4583, 1.0, 0.5, 0.9583, 0.5417, 0.9583, 0.5417, 1.0, 0.5, 1.0, 0.5417, 0.9583, 0.5833, 0.9583, 0.5833, 1.0, 0.5417, 1.0, 0.4583, 0.875, 0.4583, 0.875, 0.4583, 0.875, 0.4583, 0.875, 0.4167, 0.875, 0.4583, 0.875, 0.4583, 0.875, 0.4167, 0.9167, 0.4167, 0.9167, 0.5, 0.9167, 0.5, 0.9167, 0.5, 0.9167, 0.5, 0.9167, 0.5, 0.9167, 0.5, 0.9167, 0.5, 0.9167, 0.5, 0.9167, 0.4167, 0.9167, 0.4167, 0.9167, 0.4583, 0.9583, 0.4583, 0.9583, 0.4167, 0.9583, 0.5, 0.4167, 0.5, 0.4167, 0.5, 0.4167, 0.5, 0.4167, 0.5, 0.8333, 0.5, 0.8333, 0.5, 0.8333, 0.5, 0.8333, 0.5417, 0.875, 0.5417, 0.875, 0.5417, 0.875, 0.5417, 0.875, 0.4583, 0.7917, 0.5, 0.7917, 0.5, 0.8333, 0.5, 0.8333, 0.4583, 0.7917, 0.5417, 0.7917, 0.5833, 0.7917, 0.5833, 0.8333, 0.5833, 0.8333, 0.5417, 0.7917, 0.5417, 0.875, 0.5833, 0.875, 0.5833, 0.9167, 0.5833, 0.9167, 0.5417, 0.875, 0.5, 0.7917, 0.5417, 0.7917, 0.5417, 0.7917, 0.5, 0.8333, 0.5, 0.8333, 0.4167, 0.8333, 0.4167, 0.8333, 0.4583, 0.875, 0.4583, 0.875, 0.4167, 0.875, 0.4583, 0.875, 0.4583, 0.875, 0.4583, 0.875, 0.4583, 0.875, 0.5417, 0.875, 0.5417, 0.875, 0.5417, 0.875, 0.5417, 0.875, 0.5, 0.8333, 0.5, 0.8333, 0.5, 0.8333, 0.5, 0.8333, 0.4583, 0.375, 0.4583, 0.375, 0.4583, 0.375, 0.4583, 0.375, 0.4167, 0.375, 0.4583, 0.375, 0.4583, 0.375, 0.4167, 0.4167, 0.4167, 0.4167, 0.5417, 0.375, 0.5417, 0.375, 0.5417, 0.375, 0.5417, 0.375, 0.5, 0.4167, 0.5, 0.4167, 0.5, 0.4167, 0.5, 0.4167, 0.4167, 0.4167, 0.4167, 0.4167, 0.4583, 0.4583, 0.4583, 0.4583, 0.4167, 0.4583, 0.4583, 0.4583, 0.5, 0.4167, 0.5, 0.4167, 0.5, 0.4583, 0.4583, 0.4583, 0.4583, 0.2917, 0.5, 0.2917, 0.5, 0.3333, 0.5, 0.3333, 0.4583, 0.2917, 0.5417, 0.4583, 0.5833, 0.4167, 0.5833, 0.4167, 0.5833, 0.4583, 0.5417, 0.4583, 0.5417, 0.375, 0.5833, 0.375, 0.5833, 0.4167, 0.5833, 0.4167, 0.5417, 0.375, 0.4167, 0.2917, 0.4583, 0.2917, 0.4583, 0.2917, 0.4167, 0.3333, 0.4167, 0.3333, 0.5, 0.4167, 0.5, 0.4167, 0.5417, 0.4583, 0.5417, 0.4583, 0.5, 0.4583, 0.5, 0.2917, 0.5417, 0.2917, 0.5417, 0.2917, 0.5, 0.3333, 0.5, 0.3333, 0.4583, 0.375, 0.4583, 0.375, 0.4583, 0.375, 0.4583, 0.375, 0.5, 0.3333, 0.5, 0.3333, 0.5, 0.3333, 0.5, 0.3333, 0.5, 0.3333, 0.5, 0.3333, 0.5, 0.3333, 0.5, 0.3333, 0.5417, 0.375, 0.5833, 0.3333, 0.5833, 0.3333, 0.5833, 0.375, 0.5417, 0.375, 0.4583, 0.875, 0.5, 0.875, 0.5, 0.9167, 0.5, 0.9167, 0.497, 0.9166, 0.4941, 0.9165, 0.4911, 0.9163, 0.4883, 0.9161, 0.4854, 0.9158, 0.4827, 0.9154, 0.48, 0.915, 0.4775, 0.9145, 0.475, 0.9139, 0.4727, 0.9133, 0.4624, 0.9126, 0.4617, 0.9023, 0.4611, 0.9, 0.4605, 0.8975, 0.46, 0.895, 0.4596, 0.8923, 0.4592, 0.8896, 0.4589, 0.8867, 0.4587, 0.8839, 0.4585, 0.8809, 0.4584, 0.878, 0.4583, 0.875, 0.5, 0.875, 0.5417, 0.875, 0.5417, 0.875, 0.5416, 0.878, 0.5415, 0.8809, 0.5413, 0.8839, 0.5411, 0.8867, 0.5408, 0.8896, 0.5404, 0.8923, 0.54, 0.895, 0.5395, 0.8975, 0.5389, 0.9, 0.5383, 0.9023, 0.5376, 0.9126, 0.5273, 0.9133, 0.525, 0.9139, 0.5225, 0.9145, 0.52, 0.915, 0.5173, 0.9154, 0.5146, 0.9158, 0.5117, 0.9161, 0.5089, 0.9163, 0.5059, 0.9165, 0.503, 0.9166, 0.5, 0.9167, 0.5, 0.9167, 0.4583, 0.875, 0.4584, 0.872, 0.4585, 0.8691, 0.4587, 0.8661, 0.4589, 0.8633, 0.4592, 0.8604, 0.4596, 0.8577, 0.46, 0.855, 0.4605, 0.8525, 0.4611, 0.85, 0.4617, 0.8477, 0.4624, 0.8374, 0.4727, 0.8367, 0.475, 0.8361, 0.4775, 0.8355, 0.48, 0.835, 0.4827, 0.8346, 0.4854, 0.8342, 0.4883, 0.8339, 0.4911, 0.8337, 0.4941, 0.8335, 0.497, 0.8334, 0.5, 0.8333, 0.5, 0.8333, 0.5, 0.875, 0.4583, 0.875, 0.5, 0.8333, 0.5, 0.8333, 0.503, 0.8334, 0.5059, 0.8335, 0.5089, 0.8337, 0.5117, 0.8339, 0.5146, 0.8342, 0.5173, 0.8346, 0.52, 0.835, 0.5225, 0.8355, 0.525, 0.8361, 0.5273, 0.8367, 0.5376, 0.8374, 0.5383, 0.8477, 0.5389, 0.85, 0.5395, 0.8525, 0.54, 0.855, 0.5404, 0.8577, 0.5408, 0.8604, 0.5411, 0.8633, 0.5413, 0.8661, 0.5415, 0.8691, 0.5416, 0.872, 0.5417, 0.875, 0.5417, 0.875, 0.5, 0.875, 0.4583, 0.375, 0.5, 0.375, 0.5, 0.4167, 0.5, 0.4167, 0.497, 0.4166, 0.4941, 0.4165, 0.4911, 0.4163, 0.4883, 0.4161, 0.4854, 0.4158, 0.4827, 0.4154, 0.48, 0.415, 0.4775, 0.4145, 0.475, 0.4139, 0.4727, 0.4133, 0.4624, 0.4126, 0.4617, 0.4023, 0.4611, 0.4, 0.4605, 0.3975, 0.46, 0.395, 0.4596, 0.3923, 0.4592, 0.3896, 0.4589, 0.3867, 0.4587, 0.3839, 0.4585, 0.3809, 0.4584, 0.378, 0.4583, 0.375, 0.5, 0.375, 0.5417, 0.375, 0.5417, 0.375, 0.5416, 0.378, 0.5415, 0.3809, 0.5413, 0.3839, 0.5411, 0.3867, 0.5408, 0.3896, 0.5404, 0.3923, 0.54, 0.395, 0.5395, 0.3975, 0.5389, 0.4, 0.5383, 0.4023, 0.5376, 0.4126, 0.5273, 0.4133, 0.525, 0.4139, 0.5225, 0.4145, 0.52, 0.415, 0.5173, 0.4154, 0.5146, 0.4158, 0.5117, 0.4161, 0.5089, 0.4163, 0.5059, 0.4165, 0.503, 0.4166, 0.5, 0.4167, 0.5, 0.4167, 0.4583, 0.375, 0.4584, 0.372, 0.4585, 0.3691, 0.4587, 0.3661, 0.4589, 0.3633, 0.4592, 0.3604, 0.4596, 0.3577, 0.46, 0.355, 0.4605, 0.3525, 0.4611, 0.35, 0.4617, 0.3477, 0.4624, 0.3374, 0.4727, 0.3367, 0.475, 0.3361, 0.4775, 0.3355, 0.48, 0.335, 0.4827, 0.3346, 0.4854, 0.3342, 0.4883, 0.3339, 0.4911, 0.3337, 0.4941, 0.3335, 0.497, 0.3334, 0.5, 0.3333, 0.5, 0.3333, 0.5, 0.375, 0.4583, 0.375, 0.5, 0.3333, 0.5, 0.3333, 0.503, 0.3334, 0.5059, 0.3335, 0.5089, 0.3337, 0.5117, 0.3339, 0.5146, 0.3342, 0.5173, 0.3346, 0.52, 0.335, 0.5225, 0.3355, 0.525, 0.3361, 0.5273, 0.3367, 0.5376, 0.3374, 0.5383, 0.3477, 0.5389, 0.35, 0.5395, 0.3525, 0.54, 0.355, 0.5404, 0.3577, 0.5408, 0.3604, 0.5411, 0.3633, 0.5413, 0.3661, 0.5415, 0.3691, 0.5416, 0.372, 0.5417, 0.375, 0.5417, 0.375, 0.5, 0.375, 0.5417, 0.875, 0.5833, 0.8333, 0.5833, 0.8333, 0.5833, 0.875, 0.5417, 0.875, 0.5, 0.9167, 0.5, 0.9167, 0.5417, 0.9583, 0.5417, 0.9583, 0.5, 0.9583, 0.5417, 0.9583, 0.5833, 0.9167, 0.5833, 0.9167, 0.5833, 0.9583, 0.5417, 0.9583, 0.4167, 0.7917, 0.4583, 0.7917, 0.4583, 0.7917, 0.4167, 0.8333, 0.4167, 0.8333, 0.4167, 0.3333, 0.4167, 0.3333, 0.4583, 0.375, 0.4583, 0.375, 0.4167, 0.375, 0.4583, 0.9583, 0.5, 0.9167, 0.5, 0.9167, 0.5, 0.9583, 0.4583, 0.9583, 0.5417, 0.375, 0.5417, 0.375, 0.5417, 0.375, 0.5417, 0.375, 0.5417, 0.375, 0.5417, 0.372, 0.5417, 0.3691, 0.5417, 0.3661, 0.5417, 0.3633, 0.5417, 0.3604, 0.5417, 0.3577, 0.5417, 0.355, 0.5417, 0.3525, 0.5417, 0.35, 0.5417, 0.3477, 0.5417, 0.3455, 0.5417, 0.3435, 0.5417, 0.3416, 0.5417, 0.3399, 0.5417, 0.3384, 0.5417, 0.3371, 0.5417, 0.336, 0.5417, 0.335, 0.5417, 0.3343, 0.5417, 0.3338, 0.5417, 0.3334, 0.5417, 0.3333, 0.5417, 0.2917, 0.5833, 0.3333, 0.5, 0.3333, 0.497, 0.3333, 0.4941, 0.3333, 0.4911, 0.3333, 0.4883, 0.3333, 0.4854, 0.3333, 0.4827, 0.3333, 0.48, 0.3333, 0.4775, 0.3333, 0.475, 0.3333, 0.4727, 0.3333, 0.4705, 0.3333, 0.4685, 0.3333, 0.4666, 0.3333, 0.4649, 0.3333, 0.4634, 0.3333, 0.4621, 0.3333, 0.461, 0.3333, 0.46, 0.3333, 0.4593, 0.3333, 0.4588, 0.3333, 0.4584, 0.3333, 0.4583, 0.3333, 0.4167, 0.3333, 0.4583, 0.2917, 0.5, 0.4167, 0.503, 0.4167, 0.5059, 0.4167, 0.5089, 0.4167, 0.5117, 0.4167, 0.5146, 0.4167, 0.5173, 0.4167, 0.52, 0.4167, 0.5225, 0.4167, 0.525, 0.4167, 0.5273, 0.4167, 0.5295, 0.4167, 0.5315, 0.4167, 0.5334, 0.4167, 0.5351, 0.4167, 0.5366, 0.4167, 0.5379, 0.4167, 0.539, 0.4167, 0.54, 0.4167, 0.5407, 0.4167, 0.5412, 0.4167, 0.5416, 0.4167, 0.5417, 0.4167, 0.5833, 0.4167, 0.5417, 0.4583, 0.4583, 0.375, 0.4583, 0.378, 0.4583, 0.3809, 0.4583, 0.3839, 0.4583, 0.3867, 0.4583, 0.3896, 0.4583, 0.3923, 0.4583, 0.395, 0.4583, 0.3975, 0.4583, 0.4, 0.4583, 0.4023, 0.4583, 0.4045, 0.4583, 0.4065, 0.4583, 0.4084, 0.4583, 0.4101, 0.4583, 0.4116, 0.4583, 0.4129, 0.4583, 0.414, 0.4583, 0.415, 0.4583, 0.4157, 0.4583, 0.4162, 0.4583, 0.4166, 0.4583, 0.4167, 0.4583, 0.4583, 0.4167, 0.4167, 0.5417, 0.875, 0.5417, 0.872, 0.5417, 0.8691, 0.5417, 0.8661, 0.5417, 0.8633, 0.5417, 0.8604, 0.5417, 0.8577, 0.5417, 0.855, 0.5417, 0.8525, 0.5417, 0.85, 0.5417, 0.8477, 0.5417, 0.8455, 0.5417, 0.8435, 0.5417, 0.8416, 0.5417, 0.8399, 0.5417, 0.8384, 0.5417, 0.8371, 0.5417, 0.836, 0.5417, 0.835, 0.5417, 0.8343, 0.5417, 0.8338, 0.5417, 0.8334, 0.5417, 0.8333, 0.5417, 0.7917, 0.5833, 0.8333, 0.5, 0.8333, 0.497, 0.8333, 0.4941, 0.8333, 0.4911, 0.8333, 0.4883, 0.8333, 0.4854, 0.8333, 0.4827, 0.8333, 0.48, 0.8333, 0.4775, 0.8333, 0.475, 0.8333, 0.4727, 0.8333, 0.4705, 0.8333, 0.4685, 0.8333, 0.4666, 0.8333, 0.4649, 0.8333, 0.4634, 0.8333, 0.4621, 0.8333, 0.461, 0.8333, 0.46, 0.8333, 0.4593, 0.8333, 0.4588, 0.8333, 0.4584, 0.8333, 0.4583, 0.8333, 0.4167, 0.8333, 0.4583, 0.7917, 0.5, 0.9167, 0.503, 0.9167, 0.5059, 0.9167, 0.5089, 0.9167, 0.5117, 0.9167, 0.5146, 0.9167, 0.5173, 0.9167, 0.52, 0.9167, 0.5225, 0.9167, 0.525, 0.9167, 0.5273, 0.9167, 0.5295, 0.9167, 0.5315, 0.9167, 0.5334, 0.9167, 0.5351, 0.9167, 0.5366, 0.9167, 0.5379, 0.9167, 0.539, 0.9167, 0.54, 0.9167, 0.5407, 0.9167, 0.5412, 0.9167, 0.5416, 0.9167, 0.5417, 0.9167, 0.5833, 0.9167, 0.5417, 0.9583, 0.4583, 0.875, 0.4583, 0.878, 0.4583, 0.8809, 0.4583, 0.8839, 0.4583, 0.8867, 0.4583, 0.8896, 0.4583, 0.8923, 0.4583, 0.895, 0.4583, 0.8975, 0.4583, 0.9, 0.4583, 0.9023, 0.4583, 0.9045, 0.4583, 0.9065, 0.4583, 0.9084, 0.4583, 0.9101, 0.4583, 0.9116, 0.4583, 0.9129, 0.4583, 0.914, 0.4583, 0.915, 0.4583, 0.9157, 0.4583, 0.9162, 0.4583, 0.9166, 0.4583, 0.9167, 0.4583, 0.9583, 0.4167, 0.9167, 0.5, 0.8333, 0.5, 0.8333, 0.497, 0.8334, 0.497, 0.8333, 0.497, 0.8333, 0.497, 0.8334, 0.4941, 0.8335, 0.4941, 0.8333, 0.4941, 0.8333, 0.4941, 0.8335, 0.4911, 0.8337, 0.4911, 0.8333, 0.4911, 0.8333, 0.4911, 0.8337, 0.4883, 0.8339, 0.4883, 0.8333, 0.4883, 0.8333, 0.4883, 0.8339, 0.4854, 0.8342, 0.4854, 0.8333, 0.4854, 0.8333, 0.4854, 0.8342, 0.4827, 0.8346, 0.4827, 0.8333, 0.4827, 0.8333, 0.4827, 0.8346, 0.48, 0.835, 0.48, 0.8333, 0.48, 0.8333, 0.48, 0.835, 0.4775, 0.8355, 0.4775, 0.8333, 0.4775, 0.8333, 0.4775, 0.8355, 0.475, 0.8361, 0.475, 0.8333, 0.475, 0.8333, 0.475, 0.8361, 0.4727, 0.8367, 0.4727, 0.8333, 0.4727, 0.8333, 0.4727, 0.8367, 0.4624, 0.8374, 0.4583, 0.8333, 0.4583, 0.8333, 0.4624, 0.8374, 0.4617, 0.8477, 0.4583, 0.8477, 0.4583, 0.8477, 0.4617, 0.8477, 0.4611, 0.85, 0.4583, 0.85, 0.4583, 0.85, 0.4611, 0.85, 0.4605, 0.8525, 0.4583, 0.8525, 0.4583, 0.8525, 0.4605, 0.8525, 0.46, 0.855, 0.4583, 0.855, 0.4583, 0.855, 0.46, 0.855, 0.4596, 0.8577, 0.4583, 0.8577, 0.4583, 0.8577, 0.4596, 0.8577, 0.4592, 0.8604, 0.4583, 0.8604, 0.4583, 0.8604, 0.4592, 0.8604, 0.4589, 0.8633, 0.4583, 0.8633, 0.4583, 0.8633, 0.4589, 0.8633, 0.4587, 0.8661, 0.4583, 0.8661, 0.4583, 0.8661, 0.4587, 0.8661, 0.4585, 0.8691, 0.4583, 0.8691, 0.4583, 0.8691, 0.4585, 0.8691, 0.4584, 0.872, 0.4583, 0.872, 0.4583, 0.872, 0.4584, 0.872, 0.4583, 0.875, 0.4583, 0.875, 0.4583, 0.375, 0.4583, 0.375, 0.4584, 0.378, 0.4583, 0.378, 0.4583, 0.378, 0.4584, 0.378, 0.4585, 0.3809, 0.4583, 0.3809, 0.4583, 0.3809, 0.4585, 0.3809, 0.4587, 0.3839, 0.4583, 0.3839, 0.4583, 0.3839, 0.4587, 0.3839, 0.4589, 0.3867, 0.4583, 0.3867, 0.4583, 0.3867, 0.4589, 0.3867, 0.4592, 0.3896, 0.4583, 0.3896, 0.4583, 0.3896, 0.4592, 0.3896, 0.4596, 0.3923, 0.4583, 0.3923, 0.4583, 0.3923, 0.4596, 0.3923, 0.46, 0.395, 0.4583, 0.395, 0.4583, 0.395, 0.46, 0.395, 0.4605, 0.3975, 0.4583, 0.3975, 0.4583, 0.3975, 0.4605, 0.3975, 0.4611, 0.4, 0.4583, 0.4, 0.4583, 0.4, 0.4611, 0.4, 0.4617, 0.4023, 0.4583, 0.4023, 0.4583, 0.4023, 0.4617, 0.4023, 0.4624, 0.4126, 0.4583, 0.4167, 0.4583, 0.4167, 0.4624, 0.4126, 0.4727, 0.4133, 0.4727, 0.4167, 0.4727, 0.4167, 0.4727, 0.4133, 0.475, 0.4139, 0.475, 0.4167, 0.475, 0.4167, 0.475, 0.4139, 0.4775, 0.4145, 0.4775, 0.4167, 0.4775, 0.4167, 0.4775, 0.4145, 0.48, 0.415, 0.48, 0.4167, 0.48, 0.4167, 0.48, 0.415, 0.4827, 0.4154, 0.4827, 0.4167, 0.4827, 0.4167, 0.4827, 0.4154, 0.4854, 0.4158, 0.4854, 0.4167, 0.4854, 0.4167, 0.4854, 0.4158, 0.4883, 0.4161, 0.4883, 0.4167, 0.4883, 0.4167, 0.4883, 0.4161, 0.4911, 0.4163, 0.4911, 0.4167, 0.4911, 0.4167, 0.4911, 0.4163, 0.4941, 0.4165, 0.4941, 0.4167, 0.4941, 0.4167, 0.4941, 0.4165, 0.497, 0.4166, 0.497, 0.4167, 0.497, 0.4167, 0.497, 0.4166, 0.5, 0.4167, 0.5, 0.4167, 0.5, 0.3333, 0.5, 0.3333, 0.503, 0.3333, 0.503, 0.3334, 0.503, 0.3334, 0.503, 0.3333, 0.5059, 0.3333, 0.5059, 0.3335, 0.5059, 0.3335, 0.5059, 0.3333, 0.5089, 0.3333, 0.5089, 0.3337, 0.5089, 0.3337, 0.5089, 0.3333, 0.5117, 0.3333, 0.5117, 0.3339, 0.5117, 0.3339, 0.5117, 0.3333, 0.5146, 0.3333, 0.5146, 0.3342, 0.5146, 0.3342, 0.5146, 0.3333, 0.5173, 0.3333, 0.5173, 0.3346, 0.5173, 0.3346, 0.5173, 0.3333, 0.52, 0.3333, 0.52, 0.335, 0.52, 0.335, 0.52, 0.3333, 0.5225, 0.3333, 0.5225, 0.3355, 0.5225, 0.3355, 0.5225, 0.3333, 0.525, 0.3333, 0.525, 0.3361, 0.525, 0.3361, 0.525, 0.3333, 0.5273, 0.3333, 0.5273, 0.3367, 0.5273, 0.3367, 0.5273, 0.3333, 0.5417, 0.3333, 0.5376, 0.3374, 0.5376, 0.3374, 0.5417, 0.3333, 0.5417, 0.3477, 0.5383, 0.3477, 0.5383, 0.3477, 0.5417, 0.3477, 0.5417, 0.35, 0.5389, 0.35, 0.5389, 0.35, 0.5417, 0.35, 0.5417, 0.3525, 0.5395, 0.3525, 0.5395, 0.3525, 0.5417, 0.3525, 0.5417, 0.355, 0.54, 0.355, 0.54, 0.355, 0.5417, 0.355, 0.5417, 0.3577, 0.5404, 0.3577, 0.5404, 0.3577, 0.5417, 0.3577, 0.5417, 0.3604, 0.5408, 0.3604, 0.5408, 0.3604, 0.5417, 0.3604, 0.5417, 0.3633, 0.5411, 0.3633, 0.5411, 0.3633, 0.5417, 0.3633, 0.5417, 0.3661, 0.5413, 0.3661, 0.5413, 0.3661, 0.5417, 0.3661, 0.5417, 0.3691, 0.5415, 0.3691, 0.5415, 0.3691, 0.5417, 0.3691, 0.5417, 0.372, 0.5416, 0.372, 0.5416, 0.372, 0.5417, 0.372, 0.5417, 0.375, 0.5417, 0.375, 0.4583, 0.375, 0.4583, 0.375, 0.4583, 0.372, 0.4584, 0.372, 0.4584, 0.372, 0.4583, 0.372, 0.4583, 0.3691, 0.4585, 0.3691, 0.4585, 0.3691, 0.4583, 0.3691, 0.4583, 0.3661, 0.4587, 0.3661, 0.4587, 0.3661, 0.4583, 0.3661, 0.4583, 0.3633, 0.4589, 0.3633, 0.4589, 0.3633, 0.4583, 0.3633, 0.4583, 0.3604, 0.4592, 0.3604, 0.4592, 0.3604, 0.4583, 0.3604, 0.4583, 0.3577, 0.4596, 0.3577, 0.4596, 0.3577, 0.4583, 0.3577, 0.4583, 0.355, 0.46, 0.355, 0.46, 0.355, 0.4583, 0.355, 0.4583, 0.3525, 0.4605, 0.3525, 0.4605, 0.3525, 0.4583, 0.3525, 0.4583, 0.35, 0.4611, 0.35, 0.4611, 0.35, 0.4583, 0.35, 0.4583, 0.3477, 0.4617, 0.3477, 0.4617, 0.3477, 0.4583, 0.3477, 0.4583, 0.3333, 0.4624, 0.3374, 0.4624, 0.3374, 0.4583, 0.3333, 0.4727, 0.3333, 0.4727, 0.3367, 0.4727, 0.3367, 0.4727, 0.3333, 0.475, 0.3333, 0.475, 0.3361, 0.475, 0.3361, 0.475, 0.3333, 0.4775, 0.3333, 0.4775, 0.3355, 0.4775, 0.3355, 0.4775, 0.3333, 0.48, 0.3333, 0.48, 0.335, 0.48, 0.335, 0.48, 0.3333, 0.4827, 0.3333, 0.4827, 0.3346, 0.4827, 0.3346, 0.4827, 0.3333, 0.4854, 0.3333, 0.4854, 0.3342, 0.4854, 0.3342, 0.4854, 0.3333, 0.4883, 0.3333, 0.4883, 0.3339, 0.4883, 0.3339, 0.4883, 0.3333, 0.4911, 0.3333, 0.4911, 0.3337, 0.4911, 0.3337, 0.4911, 0.3333, 0.4941, 0.3333, 0.4941, 0.3335, 0.4941, 0.3335, 0.4941, 0.3333, 0.497, 0.3333, 0.497, 0.3334, 0.497, 0.3334, 0.497, 0.3333, 0.5, 0.3333, 0.5, 0.3333, 0.5417, 0.375, 0.5417, 0.375, 0.5417, 0.378, 0.5416, 0.378, 0.5416, 0.378, 0.5417, 0.378, 0.5417, 0.3809, 0.5415, 0.3809, 0.5415, 0.3809, 0.5417, 0.3809, 0.5417, 0.3839, 0.5413, 0.3839, 0.5413, 0.3839, 0.5417, 0.3839, 0.5417, 0.3867, 0.5411, 0.3867, 0.5411, 0.3867, 0.5417, 0.3867, 0.5417, 0.3896, 0.5408, 0.3896, 0.5408, 0.3896, 0.5417, 0.3896, 0.5417, 0.3923, 0.5404, 0.3923, 0.5404, 0.3923, 0.5417, 0.3923, 0.5417, 0.395, 0.54, 0.395, 0.54, 0.395, 0.5417, 0.395, 0.5417, 0.3975, 0.5395, 0.3975, 0.5395, 0.3975, 0.5417, 0.3975, 0.5417, 0.4, 0.5389, 0.4, 0.5389, 0.4, 0.5417, 0.4, 0.5417, 0.4023, 0.5383, 0.4023, 0.5383, 0.4023, 0.5417, 0.4023, 0.5417, 0.4167, 0.5376, 0.4126, 0.5376, 0.4126, 0.5417, 0.4167, 0.5273, 0.4167, 0.5273, 0.4133, 0.5273, 0.4133, 0.5273, 0.4167, 0.525, 0.4167, 0.525, 0.4139, 0.525, 0.4139, 0.525, 0.4167, 0.5225, 0.4167, 0.5225, 0.4145, 0.5225, 0.4145, 0.5225, 0.4167, 0.52, 0.4167, 0.52, 0.415, 0.52, 0.415, 0.52, 0.4167, 0.5173, 0.4167, 0.5173, 0.4154, 0.5173, 0.4154, 0.5173, 0.4167, 0.5146, 0.4167, 0.5146, 0.4158, 0.5146, 0.4158, 0.5146, 0.4167, 0.5117, 0.4167, 0.5117, 0.4161, 0.5117, 0.4161, 0.5117, 0.4167, 0.5089, 0.4167, 0.5089, 0.4163, 0.5089, 0.4163, 0.5089, 0.4167, 0.5059, 0.4167, 0.5059, 0.4165, 0.5059, 0.4165, 0.5059, 0.4167, 0.503, 0.4167, 0.503, 0.4166, 0.503, 0.4166, 0.503, 0.4167, 0.5, 0.4167, 0.5, 0.4167, 0.5, 0.8333, 0.5, 0.8333, 0.503, 0.8333, 0.503, 0.8334, 0.503, 0.8334, 0.503, 0.8333, 0.5059, 0.8333, 0.5059, 0.8335, 0.5059, 0.8335, 0.5059, 0.8333, 0.5089, 0.8333, 0.5089, 0.8337, 0.5089, 0.8337, 0.5089, 0.8333, 0.5117, 0.8333, 0.5117, 0.8339, 0.5117, 0.8339, 0.5117, 0.8333, 0.5146, 0.8333, 0.5146, 0.8342, 0.5146, 0.8342, 0.5146, 0.8333, 0.5173, 0.8333, 0.5173, 0.8346, 0.5173, 0.8346, 0.5173, 0.8333, 0.52, 0.8333, 0.52, 0.835, 0.52, 0.835, 0.52, 0.8333, 0.5225, 0.8333, 0.5225, 0.8355, 0.5225, 0.8355, 0.5225, 0.8333, 0.525, 0.8333, 0.525, 0.8361, 0.525, 0.8361, 0.525, 0.8333, 0.5273, 0.8333, 0.5273, 0.8367, 0.5273, 0.8367, 0.5273, 0.8333, 0.5417, 0.8333, 0.5376, 0.8374, 0.5376, 0.8374, 0.5417, 0.8333, 0.5417, 0.8477, 0.5383, 0.8477, 0.5383, 0.8477, 0.5417, 0.8477, 0.5417, 0.85, 0.5389, 0.85, 0.5389, 0.85, 0.5417, 0.85, 0.5417, 0.8525, 0.5395, 0.8525, 0.5395, 0.8525, 0.5417, 0.8525, 0.5417, 0.855, 0.54, 0.855, 0.54, 0.855, 0.5417, 0.855, 0.5417, 0.8577, 0.5404, 0.8577, 0.5404, 0.8577, 0.5417, 0.8577, 0.5417, 0.8604, 0.5408, 0.8604, 0.5408, 0.8604, 0.5417, 0.8604, 0.5417, 0.8633, 0.5411, 0.8633, 0.5411, 0.8633, 0.5417, 0.8633, 0.5417, 0.8661, 0.5413, 0.8661, 0.5413, 0.8661, 0.5417, 0.8661, 0.5417, 0.8691, 0.5415, 0.8691, 0.5415, 0.8691, 0.5417, 0.8691, 0.5417, 0.872, 0.5416, 0.872, 0.5416, 0.872, 0.5417, 0.872, 0.5417, 0.875, 0.5417, 0.875, 0.5, 0.9167, 0.5, 0.9167, 0.497, 0.9167, 0.497, 0.9166, 0.497, 0.9166, 0.497, 0.9167, 0.4941, 0.9167, 0.4941, 0.9165, 0.4941, 0.9165, 0.4941, 0.9167, 0.4911, 0.9167, 0.4911, 0.9163, 0.4911, 0.9163, 0.4911, 0.9167, 0.4883, 0.9167, 0.4883, 0.9161, 0.4883, 0.9161, 0.4883, 0.9167, 0.4854, 0.9167, 0.4854, 0.9158, 0.4854, 0.9158, 0.4854, 0.9167, 0.4827, 0.9167, 0.4827, 0.9154, 0.4827, 0.9154, 0.4827, 0.9167, 0.48, 0.9167, 0.48, 0.915, 0.48, 0.915, 0.48, 0.9167, 0.4775, 0.9167, 0.4775, 0.9145, 0.4775, 0.9145, 0.4775, 0.9167, 0.475, 0.9167, 0.475, 0.9139, 0.475, 0.9139, 0.475, 0.9167, 0.4727, 0.9167, 0.4727, 0.9133, 0.4727, 0.9133, 0.4727, 0.9167, 0.4583, 0.9167, 0.4624, 0.9126, 0.4624, 0.9126, 0.4583, 0.9167, 0.4583, 0.9023, 0.4617, 0.9023, 0.4617, 0.9023, 0.4583, 0.9023, 0.4583, 0.9, 0.4611, 0.9, 0.4611, 0.9, 0.4583, 0.9, 0.4583, 0.8975, 0.4605, 0.8975, 0.4605, 0.8975, 0.4583, 0.8975, 0.4583, 0.895, 0.46, 0.895, 0.46, 0.895, 0.4583, 0.895, 0.4583, 0.8923, 0.4596, 0.8923, 0.4596, 0.8923, 0.4583, 0.8923, 0.4583, 0.8896, 0.4592, 0.8896, 0.4592, 0.8896, 0.4583, 0.8896, 0.4583, 0.8867, 0.4589, 0.8867, 0.4589, 0.8867, 0.4583, 0.8867, 0.4583, 0.8839, 0.4587, 0.8839, 0.4587, 0.8839, 0.4583, 0.8839, 0.4583, 0.8809, 0.4585, 0.8809, 0.4585, 0.8809, 0.4583, 0.8809, 0.4583, 0.878, 0.4584, 0.878, 0.4584, 0.878, 0.4583, 0.878, 0.4583, 0.875, 0.4583, 0.875, 0.5417, 0.875, 0.5417, 0.875, 0.5417, 0.878, 0.5416, 0.878, 0.5416, 0.878, 0.5417, 0.878, 0.5417, 0.8809, 0.5415, 0.8809, 0.5415, 0.8809, 0.5417, 0.8809, 0.5417, 0.8839, 0.5413, 0.8839, 0.5413, 0.8839, 0.5417, 0.8839, 0.5417, 0.8867, 0.5411, 0.8867, 0.5411, 0.8867, 0.5417, 0.8867, 0.5417, 0.8896, 0.5408, 0.8896, 0.5408, 0.8896, 0.5417, 0.8896, 0.5417, 0.8923, 0.5404, 0.8923, 0.5404, 0.8923, 0.5417, 0.8923, 0.5417, 0.895, 0.54, 0.895, 0.54, 0.895, 0.5417, 0.895, 0.5417, 0.8975, 0.5395, 0.8975, 0.5395, 0.8975, 0.5417, 0.8975, 0.5417, 0.9, 0.5389, 0.9, 0.5389, 0.9, 0.5417, 0.9, 0.5417, 0.9023, 0.5383, 0.9023, 0.5383, 0.9023, 0.5417, 0.9023, 0.5417, 0.9167, 0.5376, 0.9126, 0.5376, 0.9126, 0.5417, 0.9167, 0.5273, 0.9167, 0.5273, 0.9133, 0.5273, 0.9133, 0.5273, 0.9167, 0.525, 0.9167, 0.525, 0.9139, 0.525, 0.9139, 0.525, 0.9167, 0.5225, 0.9167, 0.5225, 0.9145, 0.5225, 0.9145, 0.5225, 0.9167, 0.52, 0.9167, 0.52, 0.915, 0.52, 0.915, 0.52, 0.9167, 0.5173, 0.9167, 0.5173, 0.9154, 0.5173, 0.9154, 0.5173, 0.9167, 0.5146, 0.9167, 0.5146, 0.9158, 0.5146, 0.9158, 0.5146, 0.9167, 0.5117, 0.9167, 0.5117, 0.9161, 0.5117, 0.9161, 0.5117, 0.9167, 0.5089, 0.9167, 0.5089, 0.9163, 0.5089, 0.9163, 0.5089, 0.9167, 0.5059, 0.9167, 0.5059, 0.9165, 0.5059, 0.9165, 0.5059, 0.9167, 0.503, 0.9167, 0.503, 0.9166, 0.503, 0.9166, 0.503, 0.9167, 0.5, 0.9167, 0.5, 0.9167, 0.5417, 0.2917, 0.5833, 0.2917, 0.5833, 0.3333, 0.5833, 0.3333, 0.5417, 0.2917])
me_cube.use_remesh_preserve_volume = False
me_cube.use_remesh_preserve_attributes = False
me_cube.use_mirror_vertex_groups = False
me_cube.update()

# ---- objects
ob_coins = bpy.data.objects.new('Coins', me_cube)

# ---- transforms, parenting, visibility, modifiers, constraints
ob_coins.location = (0.0, 0.0, 0.0)
ob_coins.lock_rotations_4d = False
ob_coins.empty_display_type = 'ARROWS'
ob_coins.lineart.crease_threshold = 0.0
_m = ob_coins.modifiers.new('Bevel', 'BEVEL')
_m.width = 4.98
_m.width_pct = 4.98
_m.limit_method = 'NONE'

# ---- collection membership
scene.collection.objects.link(ob_coins)

# ---- scene / render settings (as saved in the file)
scene.frame_start = 1; scene.frame_end = 250; scene.frame_set(1)
scene.render.engine = 'BLENDER_EEVEE_NEXT'
scene.cycles.use_denoising = False
scene.cycles.samples = 128
scene.cycles.sampling_pattern = 'TABULATED_SOBOL'
scene.cycles.use_adaptive_sampling = False
scene.cycles.use_light_tree = False
scene.view_settings.view_transform = 'Filmic'
bpy.context.view_layer.update()

# ---- added for rendering (the .blend has no active camera and no usable light): camera, sun
cam_auto = bpy.data.cameras.new('AutoCamera')
cam_auto.lens = 50.0
cam_auto.sensor_width = 36.0
cam_auto.clip_end = 1000.0
ob_auto_camera = bpy.data.objects.new('AutoCamera', cam_auto)
scene.collection.objects.link(ob_auto_camera)
ob_auto_camera.location = (3.16513, -3.79816, 2.53211)
ob_auto_camera.rotation_euler = (1.09748, -7.21219e-08, 0.694738)
scene.camera = ob_auto_camera
light_auto_sun = bpy.data.lights.new('AutoSun', 'SUN')
light_auto_sun.energy = 3.0
light_auto_sun.angle = 0.0523599
ob_auto_sun = bpy.data.objects.new('AutoSun', light_auto_sun)
scene.collection.objects.link(ob_auto_sun)
ob_auto_sun.rotation_euler = (0.872665, 0.174533, 0.523599)
bpy.context.view_layer.update()
